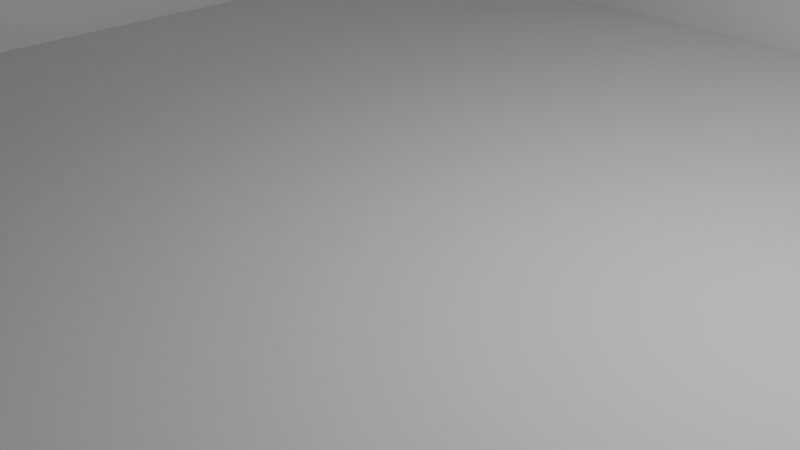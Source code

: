 # Source: 02.WallsAndWindows.blend  (saved by Blender 4.5.87; exported with 4.5.12 LTS)
import bpy
from mathutils import Matrix  # noqa: F401  (used for matrix-valued properties, if any)

bpy.ops.wm.read_factory_settings(use_empty=True)
scene = bpy.context.scene
scene.name = 'Scene'

# ---- collections
col_collection = bpy.data.collections.new('Collection'); scene.collection.children.link(col_collection)

# ---- world
world_world = bpy.data.worlds.new('World'); scene.world = world_world
world_world.use_nodes = True; world_world.node_tree.nodes.clear()
_N = world_world.node_tree.nodes; _L = world_world.node_tree.links
n0 = _N.new('ShaderNodeOutputWorld'); n0.name = 'World Output'; n0.location = (200, 100)
n1 = _N.new('ShaderNodeBackground'); n1.name = 'Background'; n1.location = (-200, 100)
n1.inputs[0].default_value = (0.05088, 0.05088, 0.05088, 1.0)
_L.new(n1.outputs[0], n0.inputs[0])
n0.is_active_output = True
world_world.color = (0.05088, 0.05088, 0.05088)
world_world.sun_shadow_jitter_overblur = 0.0

# ---- cameras
cam_camera = bpy.data.cameras.new('Camera')
cam_camera.clip_end = 100.0
cam_camera.ortho_scale = 7.314

# ---- lights
light_light = bpy.data.lights.new('Light', 'POINT')
light_light.energy = 1000.0
light_light.shadow_soft_size = 0.1

# ---- meshes
me_plane = bpy.data.meshes.new('Plane')
me_plane.from_pydata([(-1.0, -1.0, 0.0), (1.0, -1.0, 0.0), (-1.0, 1.0, 0.0), (1.0, 1.0, 0.0), (-1.0, -1.0, 1.259), (-1.0, 1.0, 1.259), (1.0, 1.0, 1.259), (-1.034, 1.034, -0.03425), (-1.042, -1.0, -0.04195), (1.0, -1.0, -0.05932), (1.0, 1.042, -0.04195), (-1.042, 1.042, 1.259), (-1.059, -1.0, 1.259), (1.0, 1.059, 1.259)], [], [(0, 1, 3, 2), (0, 2, 5, 4), (8, 9, 10, 7), (7, 10, 13, 11), (8, 7, 11, 12), (1, 3, 10, 9), (3, 6, 13, 10), (6, 5, 11, 13), (0, 1, 9, 8), (4, 0, 8, 12), (5, 4, 12, 11), (2, 3, 6, 5)])
_uv = me_plane.uv_layers.new(name='UVMap')
_uv.uv.foreach_set('vector', [0.0, 0.0, 1.0, 0.0, 1.0, 1.0, 0.0, 1.0, 0.0, 0.0, 0.0, 1.0, 0.0, 1.0, 0.0, 0.0, 0.0, 0.0, 1.0, 0.0, 1.0, 1.0, 0.0, 1.0, 0.0, 1.0, 1.0, 1.0, 1.0, 1.0, 0.0, 1.0, 0.0, 0.0, 0.0, 1.0, 0.0, 1.0, 0.0, 0.0, 1.0, 0.0, 1.0, 1.0, 1.0, 1.0, 1.0, 0.0, 1.0, 1.0, 1.0, 1.0, 1.0, 1.0, 1.0, 1.0, 1.0, 1.0, 0.0, 1.0, 0.0, 1.0, 1.0, 1.0, 0.0, 0.0, 1.0, 0.0, 1.0, 0.0, 0.0, 0.0, 0.0, 0.0, 0.0, 0.0, 0.0, 0.0, 0.0, 0.0, 0.0, 1.0, 0.0, 0.0, 0.0, 0.0, 0.0, 1.0, 0.0, 1.0, 1.0, 1.0, 1.0, 1.0, 0.0, 1.0])
me_plane.update()
me_plane_001 = bpy.data.meshes.new('Plane.001')
me_plane_001.from_pydata([(-0.3619, 0.9717, 0.236), (-0.9164, 0.9717, 0.236), (-0.3619, 0.9716, 1.184), (-0.9164, 0.9716, 1.184), (-0.3619, 1.047, 0.236), (-0.9164, 1.047, 0.236), (-0.3619, 1.047, 1.184), (-0.9164, 1.047, 1.184)], [], [(1, 0, 2, 3), (5, 7, 6, 4), (1, 3, 7, 5), (0, 1, 5, 4), (2, 0, 4, 6), (3, 2, 6, 7)])
_uv = me_plane_001.uv_layers.new(name='UVMap')
_uv.uv.foreach_set('vector', [0.04653, 1.0, 0.3143, 1.0, 0.3143, 1.0, 0.04653, 1.0, 0.04653, 1.0, 0.04653, 1.0, 0.3143, 1.0, 0.3143, 1.0, 0.04653, 1.0, 0.04653, 1.0, 0.04653, 1.0, 0.04653, 1.0, 0.3143, 1.0, 0.04653, 1.0, 0.04653, 1.0, 0.3143, 1.0, 0.3143, 1.0, 0.3143, 1.0, 0.3143, 1.0, 0.3143, 1.0, 0.04653, 1.0, 0.3143, 1.0, 0.3143, 1.0, 0.04653, 1.0])
me_plane_001.update()
me_plane_002 = bpy.data.meshes.new('Plane.002')
me_plane_002.from_pydata([(-0.3619, 1.666, 0.236), (-0.9164, 1.666, 0.236), (-0.3619, 1.666, 1.184), (-0.9164, 1.666, 1.184), (-0.5346, 1.639, 0.6981), (-0.5346, 1.639, 0.7223), (-0.7195, 1.639, 0.7223), (-0.7437, 1.639, 0.7223), (-0.7437, 1.639, 0.6981), (-0.7195, 1.639, 0.6981), (-0.3875, 1.639, 1.159), (-0.3619, 1.639, 1.184), (-0.3875, 1.639, 0.2616), (-0.8908, 1.666, 0.2616), (-0.3619, 1.639, 0.236), (-0.8908, 1.666, 1.159), (-0.9164, 1.639, 1.184), (-0.8908, 1.639, 1.159), (-0.3875, 1.666, 0.2616), (-0.8908, 1.639, 0.2616), (-0.3875, 1.666, 1.159), (-0.9164, 1.639, 0.236), (-0.5588, 1.666, 0.236), (-0.5346, 1.666, 0.236), (-0.7437, 1.666, 0.236), (-0.7195, 1.666, 0.236), (-0.5346, 1.666, 1.184), (-0.5588, 1.666, 1.184), (-0.7195, 1.666, 1.184), (-0.7437, 1.666, 1.184), (-0.9164, 1.666, 0.7223), (-0.9164, 1.666, 0.6981), (-0.3619, 1.666, 0.6981), (-0.3619, 1.666, 0.7223), (-0.7437, 1.666, 0.6981), (-0.7437, 1.666, 0.7223), (-0.7195, 1.666, 0.7223), (-0.7195, 1.666, 0.6981), (-0.5346, 1.666, 0.6981), (-0.5588, 1.666, 0.6981), (-0.5588, 1.666, 0.7223), (-0.5346, 1.666, 0.7223), (-0.7195, 1.666, 0.2616), (-0.7437, 1.666, 0.2616), (-0.7437, 1.666, 1.159), (-0.7195, 1.666, 1.159), (-0.8908, 1.666, 0.6981), (-0.8908, 1.666, 0.7223), (-0.3875, 1.666, 0.7223), (-0.3875, 1.666, 0.6981), (-0.5346, 1.666, 0.2616), (-0.5588, 1.666, 0.2616), (-0.5588, 1.666, 1.159), (-0.5346, 1.666, 1.159), (-0.5588, 1.639, 0.6981), (-0.5588, 1.639, 0.7223), (-0.7195, 1.639, 0.2616), (-0.7437, 1.639, 0.2616), (-0.5346, 1.639, 0.2616), (-0.5588, 1.639, 0.2616), (-0.7437, 1.639, 1.159), (-0.7195, 1.639, 1.159), (-0.5588, 1.639, 1.159), (-0.5346, 1.639, 1.159), (-0.8908, 1.639, 0.6981), (-0.8908, 1.639, 0.7223), (-0.3875, 1.639, 0.7223), (-0.3875, 1.639, 0.6981), (-0.7195, 1.639, 0.236), (-0.7437, 1.639, 0.236), (-0.7437, 1.639, 1.184), (-0.7195, 1.639, 1.184), (-0.9164, 1.639, 0.6981), (-0.9164, 1.639, 0.7223), (-0.3619, 1.639, 0.7223), (-0.3619, 1.639, 0.6981), (-0.5346, 1.639, 0.236), (-0.5588, 1.639, 0.236), (-0.5588, 1.639, 1.184), (-0.5346, 1.639, 1.184)], [], [(66, 67, 75, 74), (5, 4, 67, 66), (56, 57, 69, 68), (6, 9, 54, 55), (61, 60, 7, 6), (4, 54, 59, 58), (8, 9, 6, 7), (58, 76, 14, 12), (62, 63, 79, 78), (77, 76, 58, 59), (73, 72, 64, 65), (71, 70, 60, 61), (65, 64, 8, 7), (63, 62, 55, 5), (9, 8, 57, 56), (4, 5, 55, 54), (32, 75, 14, 0), (22, 77, 68, 25), (18, 12, 67, 49), (37, 9, 56, 42), (42, 56, 59, 51), (39, 54, 9, 37), (30, 73, 16, 3), (31, 72, 73, 30), (0, 14, 76, 23), (36, 6, 55, 40), (15, 17, 65, 47), (50, 58, 12, 18), (40, 55, 62, 52), (1, 21, 72, 31), (53, 63, 5, 41), (46, 64, 19, 13), (29, 70, 71, 28), (27, 78, 79, 26), (3, 16, 70, 29), (35, 7, 60, 44), (44, 60, 17, 15), (25, 68, 69, 24), (45, 61, 6, 36), (28, 71, 78, 27), (52, 62, 61, 45), (13, 43, 34, 46), (36, 40, 52, 45), (42, 51, 39, 37), (47, 35, 44, 15), (50, 18, 49, 38), (41, 48, 20, 53), (56, 68, 77, 59), (19, 21, 69, 57), (10, 11, 79, 63), (62, 78, 71, 61), (60, 70, 16, 17), (64, 72, 21, 19), (17, 16, 73, 65), (12, 14, 75, 67), (66, 74, 11, 10), (47, 65, 7, 35), (13, 19, 57, 43), (43, 57, 8, 34), (48, 66, 10, 20), (34, 8, 64, 46), (24, 69, 21, 1), (38, 4, 58, 50), (33, 74, 75, 32), (2, 11, 74, 33), (41, 5, 66, 48), (20, 10, 63, 53), (26, 79, 11, 2), (51, 59, 54, 39), (23, 76, 77, 22), (49, 67, 4, 38)])
_uv = me_plane_002.uv_layers.new(name='UVMap')
_uv.uv.foreach_set('vector', [0.3019, 1.0, 0.3019, 1.0, 0.3143, 1.0, 0.3143, 1.0, 0.2309, 1.0, 0.2309, 1.0, 0.3019, 1.0, 0.3019, 1.0, 0.1416, 1.0, 0.13, 1.0, 0.13, 1.0, 0.1416, 1.0, 0.1416, 1.0, 0.1416, 1.0, 0.2192, 1.0, 0.2192, 1.0, 0.1416, 1.0, 0.13, 1.0, 0.13, 1.0, 0.1416, 1.0, 0.2309, 1.0, 0.2192, 1.0, 0.2192, 1.0, 0.2309, 1.0, 0.13, 1.0, 0.1416, 1.0, 0.1416, 1.0, 0.13, 1.0, 0.2309, 1.0, 0.2309, 1.0, 0.3143, 1.0, 0.3019, 1.0, 0.2192, 1.0, 0.2309, 1.0, 0.2309, 1.0, 0.2192, 1.0, 0.2192, 1.0, 0.2309, 1.0, 0.2309, 1.0, 0.2192, 1.0, 0.04653, 1.0, 0.04653, 1.0, 0.05892, 1.0, 0.05892, 1.0, 0.1416, 1.0, 0.13, 1.0, 0.13, 1.0, 0.1416, 1.0, 0.05892, 1.0, 0.05892, 1.0, 0.13, 1.0, 0.13, 1.0, 0.2309, 1.0, 0.2192, 1.0, 0.2192, 1.0, 0.2309, 1.0, 0.1416, 1.0, 0.13, 1.0, 0.13, 1.0, 0.1416, 1.0, 0.2309, 1.0, 0.2309, 1.0, 0.2192, 1.0, 0.2192, 1.0, 0.0, 0.0, 0.0, 0.0, 0.0, 0.0, 0.0, 0.0, 0.0, 0.0, 0.0, 0.0, 0.0, 0.0, 0.0, 0.0, 0.3019, 1.0, 0.3019, 1.0, 0.3019, 1.0, 0.3019, 1.0, 0.1416, 1.0, 0.1416, 1.0, 0.1416, 1.0, 0.1416, 1.0, 0.1416, 1.0, 0.1416, 1.0, 0.2192, 1.0, 0.2192, 1.0, 0.2192, 1.0, 0.2192, 1.0, 0.1416, 1.0, 0.1416, 1.0, 0.0, 0.0, 0.0, 0.0, 0.0, 0.0, 0.0, 0.0, 0.0, 0.0, 0.0, 0.0, 0.0, 0.0, 0.0, 0.0, 0.0, 0.0, 0.0, 0.0, 0.0, 0.0, 0.0, 0.0, 0.1416, 1.0, 0.1416, 1.0, 0.2192, 1.0, 0.2192, 1.0, 0.05892, 1.0, 0.05892, 1.0, 0.05892, 1.0, 0.05892, 1.0, 0.2309, 1.0, 0.2309, 1.0, 0.3019, 1.0, 0.3019, 1.0, 0.2192, 1.0, 0.2192, 1.0, 0.2192, 1.0, 0.2192, 1.0, 0.0, 0.0, 0.0, 0.0, 0.0, 0.0, 0.0, 0.0, 0.2309, 1.0, 0.2309, 1.0, 0.2309, 1.0, 0.2309, 1.0, 0.05892, 1.0, 0.05892, 1.0, 0.05892, 1.0, 0.05892, 1.0, 0.0, 0.0, 0.0, 0.0, 0.0, 0.0, 0.0, 0.0, 0.0, 0.0, 0.0, 0.0, 0.0, 0.0, 0.0, 0.0, 0.0, 0.0, 0.0, 0.0, 0.0, 0.0, 0.0, 0.0, 0.13, 1.0, 0.13, 1.0, 0.13, 1.0, 0.13, 1.0, 0.13, 1.0, 0.13, 1.0, 0.05892, 1.0, 0.05892, 1.0, 0.0, 0.0, 0.0, 0.0, 0.0, 0.0, 0.0, 0.0, 0.1416, 1.0, 0.1416, 1.0, 0.1416, 1.0, 0.1416, 1.0, 0.0, 0.0, 0.0, 0.0, 0.0, 0.0, 0.0, 0.0, 0.2192, 1.0, 0.2192, 1.0, 0.1416, 1.0, 0.1416, 1.0, 0.05892, 1.0, 0.13, 1.0, 0.13, 1.0, 0.05892, 1.0, 0.1416, 1.0, 0.2192, 1.0, 0.2192, 1.0, 0.1416, 1.0, 0.1416, 1.0, 0.2192, 1.0, 0.2192, 1.0, 0.1416, 1.0, 0.05892, 1.0, 0.13, 1.0, 0.13, 1.0, 0.05892, 1.0, 0.2309, 1.0, 0.3019, 1.0, 0.3019, 1.0, 0.2309, 1.0, 0.2309, 1.0, 0.3019, 1.0, 0.3019, 1.0, 0.2309, 1.0, 0.1416, 1.0, 0.1416, 1.0, 0.2192, 1.0, 0.2192, 1.0, 0.05892, 1.0, 0.04653, 1.0, 0.13, 1.0, 0.13, 1.0, 0.3019, 1.0, 0.3143, 1.0, 0.2309, 1.0, 0.2309, 1.0, 0.2192, 1.0, 0.2192, 1.0, 0.1416, 1.0, 0.1416, 1.0, 0.13, 1.0, 0.13, 1.0, 0.04653, 1.0, 0.05892, 1.0, 0.05892, 1.0, 0.04653, 1.0, 0.04653, 1.0, 0.05892, 1.0, 0.05892, 1.0, 0.04653, 1.0, 0.04653, 1.0, 0.05892, 1.0, 0.3019, 1.0, 0.3143, 1.0, 0.3143, 1.0, 0.3019, 1.0, 0.3019, 1.0, 0.3143, 1.0, 0.3143, 1.0, 0.3019, 1.0, 0.05892, 1.0, 0.05892, 1.0, 0.13, 1.0, 0.13, 1.0, 0.05892, 1.0, 0.05892, 1.0, 0.13, 1.0, 0.13, 1.0, 0.13, 1.0, 0.13, 1.0, 0.13, 1.0, 0.13, 1.0, 0.3019, 1.0, 0.3019, 1.0, 0.3019, 1.0, 0.3019, 1.0, 0.13, 1.0, 0.13, 1.0, 0.05892, 1.0, 0.05892, 1.0, 0.0, 0.0, 0.0, 0.0, 0.0, 0.0, 0.0, 0.0, 0.2309, 1.0, 0.2309, 1.0, 0.2309, 1.0, 0.2309, 1.0, 0.0, 0.0, 0.0, 0.0, 0.0, 0.0, 0.0, 0.0, 0.0, 0.0, 0.0, 0.0, 0.0, 0.0, 0.0, 0.0, 0.2309, 1.0, 0.2309, 1.0, 0.3019, 1.0, 0.3019, 1.0, 0.3019, 1.0, 0.3019, 1.0, 0.2309, 1.0, 0.2309, 1.0, 0.0, 0.0, 0.0, 0.0, 0.0, 0.0, 0.0, 0.0, 0.2192, 1.0, 0.2192, 1.0, 0.2192, 1.0, 0.2192, 1.0, 0.0, 0.0, 0.0, 0.0, 0.0, 0.0, 0.0, 0.0, 0.3019, 1.0, 0.3019, 1.0, 0.2309, 1.0, 0.2309, 1.0])
me_plane_002.update()

# ---- objects
ob_light = bpy.data.objects.new('Light', light_light)
ob_camera = bpy.data.objects.new('Camera', cam_camera)
ob_windows = bpy.data.objects.new('Windows', me_plane)
ob_plane_001 = bpy.data.objects.new('Plane.001', me_plane_001)
ob_windowsshape = bpy.data.objects.new('WindowsShape', me_plane_002)

# ---- transforms, parenting, visibility, modifiers, constraints
ob_light.location = (4.076, 1.005, 5.904)
ob_light.rotation_euler = (0.6503, 0.05522, 1.866)
ob_light.lock_rotations_4d = False
ob_light.empty_display_type = 'ARROWS'
ob_light.color = (0.0, 0.0, 0.0, 0.0)
ob_light.lineart.crease_threshold = 0.0
ob_camera.location = (7.359, -6.926, 4.958)
ob_camera.rotation_euler = (1.109, 0.0, 0.8149)
ob_camera.lock_rotations_4d = False
ob_camera.empty_display_type = 'ARROWS'
ob_camera.color = (0.0, 0.0, 0.0, 0.0)
ob_camera.display_type = 'WIRE'
ob_camera.lineart.crease_threshold = 0.0
ob_windows.location = (0.0, 0.0, 0.0)
ob_windows.scale = (7.978, 7.978, 7.978)
_m = ob_windows.modifiers.new('Boolean', 'BOOLEAN')
_m.object = ob_plane_001
ob_plane_001.location = (0.1572, 0.1484, 0.0)
ob_plane_001.scale = (7.978, 7.978, 7.978)
ob_plane_001.display_type = 'WIRE'
_m = ob_plane_001.modifiers.new('Array', 'ARRAY')
_m.count = 3
_m.relative_offset_displace = (1.1, 0.0, 0.0)
ob_windowsshape.location = (0.1572, -4.845, 0.0)
ob_windowsshape.scale = (7.978, 7.978, 7.978)
_m = ob_windowsshape.modifiers.new('Array', 'ARRAY')
_m.count = 3
_m.relative_offset_displace = (1.1, 0.0, 0.0)

# ---- collection membership
col_collection.objects.link(ob_light)
col_collection.objects.link(ob_camera)
col_collection.objects.link(ob_windows)
col_collection.objects.link(ob_plane_001)
col_collection.objects.link(ob_windowsshape)

# ---- scene / render settings (as saved in the file)
scene.camera = ob_camera
scene.frame_start = 1; scene.frame_end = 250; scene.frame_set(1)
scene.render.engine = 'BLENDER_EEVEE_NEXT'
bpy.context.view_layer.update()
